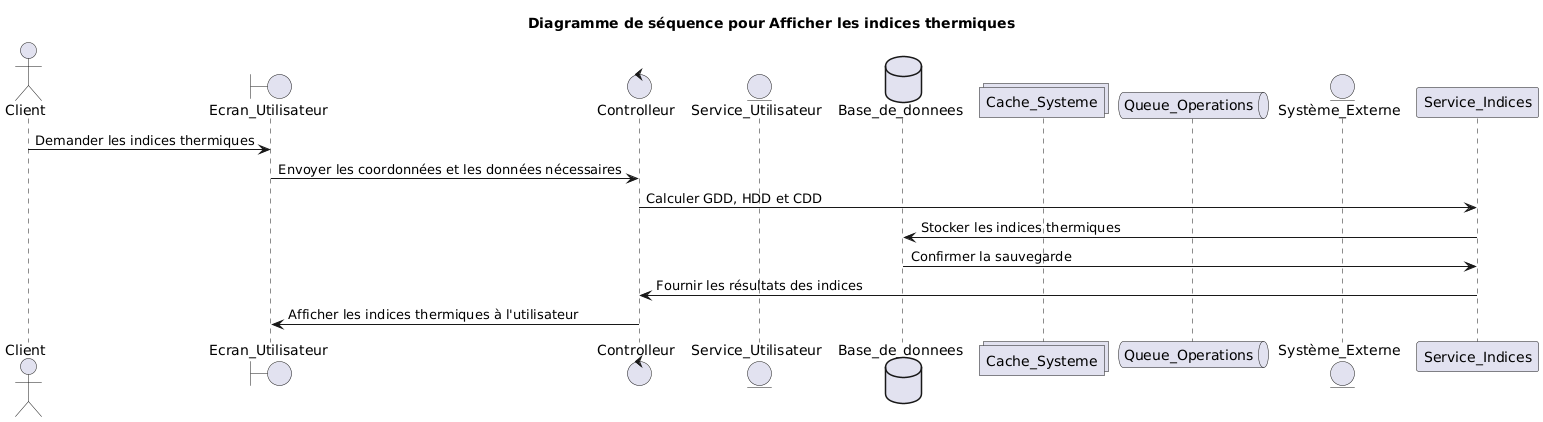

The diagram above was rendered by PlantUML. Its source (embedded in the PNG):
@startuml
title Diagramme de séquence pour Afficher les indices thermiques
actor Client
boundary Ecran_Utilisateur
control Controlleur
entity Service_Utilisateur
database Base_de_donnees
collections Cache_Systeme
queue Queue_Operations
entity Système_Externe
Client -> Ecran_Utilisateur: Demander les indices thermiques
Ecran_Utilisateur -> Controlleur: Envoyer les coordonnées et les données nécessaires
Controlleur -> Service_Indices: Calculer GDD, HDD et CDD
Service_Indices -> Base_de_donnees: Stocker les indices thermiques
Base_de_donnees -> Service_Indices: Confirmer la sauvegarde
Service_Indices -> Controlleur: Fournir les résultats des indices
Controlleur -> Ecran_Utilisateur: Afficher les indices thermiques à l'utilisateur
@enduml